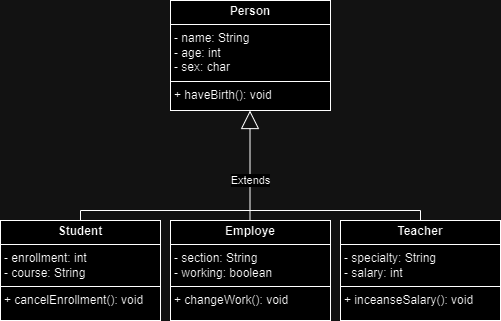

The diagram above was exported from draw.io. Its source (the exported page's mxGraphModel, read from the mxfile embedded in the PNG):
<mxGraphModel dx="1050" dy="522" grid="1" gridSize="10" guides="1" tooltips="1" connect="1" arrows="1" fold="1" page="1" pageScale="1" pageWidth="850" pageHeight="1100" math="0" shadow="0">
  <root>
    <mxCell id="0" />
    <mxCell id="1" parent="0" />
    <mxCell id="hEcmPBlwyxRa8YLIV5C2-2" value="&lt;p style=&quot;margin:0px;margin-top:4px;text-align:center;&quot;&gt;&lt;b&gt;Person&lt;/b&gt;&lt;/p&gt;&lt;hr size=&quot;1&quot; style=&quot;border-style:solid;&quot;&gt;&lt;p style=&quot;margin:0px;margin-left:4px;&quot;&gt;- name: String&lt;/p&gt;&lt;p style=&quot;margin: 0px 0px 0px 4px;&quot;&gt;- age: int&lt;/p&gt;&lt;p style=&quot;margin: 0px 0px 0px 4px;&quot;&gt;- sex: char&lt;/p&gt;&lt;hr size=&quot;1&quot; style=&quot;border-style:solid;&quot;&gt;&lt;p style=&quot;margin:0px;margin-left:4px;&quot;&gt;+ haveBirth(): void&lt;/p&gt;" style="verticalAlign=top;align=left;overflow=fill;html=1;whiteSpace=wrap;" vertex="1" parent="1">
      <mxGeometry x="350" y="90" width="160" height="110" as="geometry" />
    </mxCell>
    <mxCell id="hEcmPBlwyxRa8YLIV5C2-12" value="&lt;p style=&quot;margin:0px;margin-top:4px;text-align:center;&quot;&gt;&lt;b&gt;Student&lt;/b&gt;&lt;/p&gt;&lt;hr size=&quot;1&quot; style=&quot;border-style:solid;&quot;&gt;&lt;p style=&quot;margin:0px;margin-left:4px;&quot;&gt;- enrollment: int&lt;/p&gt;&lt;p style=&quot;margin: 0px 0px 0px 4px;&quot;&gt;- course: String&lt;/p&gt;&lt;hr size=&quot;1&quot; style=&quot;border-style:solid;&quot;&gt;&lt;p style=&quot;margin:0px;margin-left:4px;&quot;&gt;+ cancelEnrollment(): void&lt;/p&gt;" style="verticalAlign=top;align=left;overflow=fill;html=1;whiteSpace=wrap;" vertex="1" parent="1">
      <mxGeometry x="180" y="310" width="160" height="100" as="geometry" />
    </mxCell>
    <mxCell id="hEcmPBlwyxRa8YLIV5C2-13" value="&lt;p style=&quot;margin:0px;margin-top:4px;text-align:center;&quot;&gt;&lt;b&gt;Employe&lt;/b&gt;&lt;/p&gt;&lt;hr size=&quot;1&quot; style=&quot;border-style:solid;&quot;&gt;&lt;p style=&quot;margin:0px;margin-left:4px;&quot;&gt;- section: String&lt;/p&gt;&lt;p style=&quot;margin: 0px 0px 0px 4px;&quot;&gt;- working: boolean&lt;/p&gt;&lt;hr size=&quot;1&quot; style=&quot;border-style:solid;&quot;&gt;&lt;p style=&quot;margin:0px;margin-left:4px;&quot;&gt;+ changeWork(): void&lt;/p&gt;" style="verticalAlign=top;align=left;overflow=fill;html=1;whiteSpace=wrap;" vertex="1" parent="1">
      <mxGeometry x="350" y="310" width="160" height="100" as="geometry" />
    </mxCell>
    <mxCell id="hEcmPBlwyxRa8YLIV5C2-14" value="&lt;p style=&quot;margin:0px;margin-top:4px;text-align:center;&quot;&gt;&lt;b&gt;Teacher&lt;/b&gt;&lt;/p&gt;&lt;hr size=&quot;1&quot; style=&quot;border-style:solid;&quot;&gt;&lt;p style=&quot;margin:0px;margin-left:4px;&quot;&gt;- specialty: String&lt;/p&gt;&lt;p style=&quot;margin: 0px 0px 0px 4px;&quot;&gt;- salary: int&lt;/p&gt;&lt;hr size=&quot;1&quot; style=&quot;border-style:solid;&quot;&gt;&lt;p style=&quot;margin:0px;margin-left:4px;&quot;&gt;+ inceanseSalary(): void&lt;/p&gt;" style="verticalAlign=top;align=left;overflow=fill;html=1;whiteSpace=wrap;" vertex="1" parent="1">
      <mxGeometry x="520" y="310" width="160" height="100" as="geometry" />
    </mxCell>
    <mxCell id="hEcmPBlwyxRa8YLIV5C2-15" value="Extends" style="endArrow=block;endSize=16;endFill=0;html=1;rounded=0;" edge="1" parent="1">
      <mxGeometry x="-0.2727" width="160" relative="1" as="geometry">
        <mxPoint x="429.5" y="310" as="sourcePoint" />
        <mxPoint x="429.5" y="200" as="targetPoint" />
        <mxPoint as="offset" />
      </mxGeometry>
    </mxCell>
    <mxCell id="hEcmPBlwyxRa8YLIV5C2-17" value="" style="endArrow=none;html=1;edgeStyle=orthogonalEdgeStyle;rounded=0;entryX=0.5;entryY=0;entryDx=0;entryDy=0;exitX=0.5;exitY=0;exitDx=0;exitDy=0;" edge="1" parent="1" source="hEcmPBlwyxRa8YLIV5C2-12" target="hEcmPBlwyxRa8YLIV5C2-14">
      <mxGeometry relative="1" as="geometry">
        <mxPoint x="260" y="280" as="sourcePoint" />
        <mxPoint x="600" y="280" as="targetPoint" />
      </mxGeometry>
    </mxCell>
  </root>
</mxGraphModel>